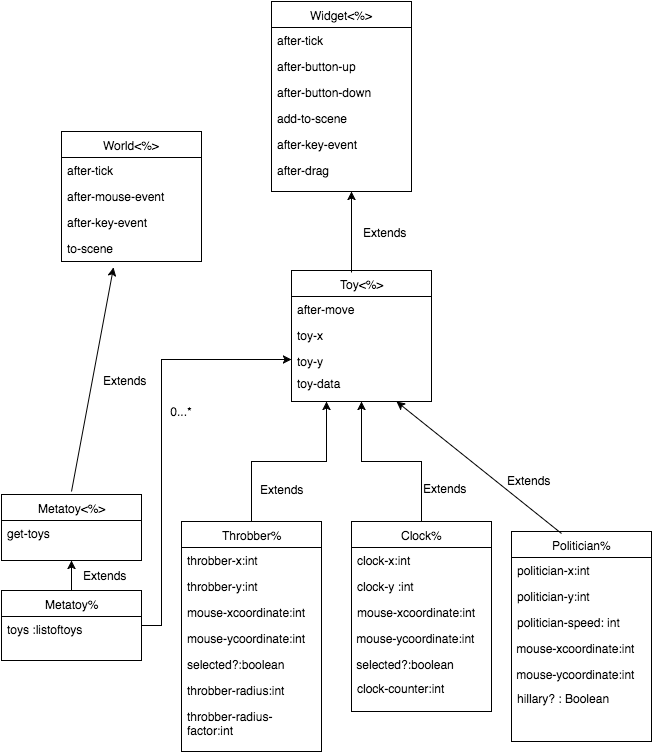

The diagram above was exported from draw.io. Its source (the exported page's mxGraphModel, read from the mxfile embedded in the PNG):
<mxGraphModel dx="951" dy="512" grid="1" gridSize="10" guides="1" tooltips="1" connect="1" arrows="1" fold="1" page="1" pageScale="1" pageWidth="850" pageHeight="1100" background="#ffffff" math="0" shadow="0">
  <root>
    <mxCell id="0" />
    <mxCell id="1" parent="0" />
    <mxCell id="2" value="World&amp;lt;%&amp;gt;" style="swimlane;html=1;fontStyle=0;childLayout=stackLayout;horizontal=1;startSize=26;fillColor=none;horizontalStack=0;resizeParent=1;resizeLast=0;collapsible=1;marginBottom=0;swimlaneFillColor=#ffffff;" parent="1" vertex="1">
      <mxGeometry x="110" y="270" width="140" height="130" as="geometry" />
    </mxCell>
    <mxCell id="3" value="after-tick&lt;div&gt;&lt;br&gt;&lt;/div&gt;" style="text;html=1;strokeColor=none;fillColor=none;align=left;verticalAlign=top;spacingLeft=4;spacingRight=4;whiteSpace=wrap;overflow=hidden;rotatable=0;points=[[0,0.5],[1,0.5]];portConstraint=eastwest;" parent="2" vertex="1">
      <mxGeometry y="26" width="140" height="26" as="geometry" />
    </mxCell>
    <mxCell id="4" value="after-mouse-event" style="text;html=1;strokeColor=none;fillColor=none;align=left;verticalAlign=top;spacingLeft=4;spacingRight=4;whiteSpace=wrap;overflow=hidden;rotatable=0;points=[[0,0.5],[1,0.5]];portConstraint=eastwest;" parent="2" vertex="1">
      <mxGeometry y="52" width="140" height="26" as="geometry" />
    </mxCell>
    <mxCell id="5" value="after-key-event" style="text;html=1;strokeColor=none;fillColor=none;align=left;verticalAlign=top;spacingLeft=4;spacingRight=4;whiteSpace=wrap;overflow=hidden;rotatable=0;points=[[0,0.5],[1,0.5]];portConstraint=eastwest;" parent="2" vertex="1">
      <mxGeometry y="78" width="140" height="26" as="geometry" />
    </mxCell>
    <mxCell id="8" value="to-scene" style="text;html=1;strokeColor=none;fillColor=none;align=left;verticalAlign=top;spacingLeft=4;spacingRight=4;whiteSpace=wrap;overflow=hidden;rotatable=0;points=[[0,0.5],[1,0.5]];portConstraint=eastwest;" parent="2" vertex="1">
      <mxGeometry y="104" width="140" height="26" as="geometry" />
    </mxCell>
    <mxCell id="10" value="Widget&amp;lt;%&amp;gt;" style="swimlane;html=1;fontStyle=0;childLayout=stackLayout;horizontal=1;startSize=26;fillColor=none;horizontalStack=0;resizeParent=1;resizeLast=0;collapsible=1;marginBottom=0;swimlaneFillColor=#ffffff;" parent="1" vertex="1">
      <mxGeometry x="320" y="140" width="140" height="190" as="geometry" />
    </mxCell>
    <mxCell id="11" value="after-tick&lt;br&gt;&lt;div&gt;&lt;br&gt;&lt;/div&gt;" style="text;html=1;strokeColor=none;fillColor=none;align=left;verticalAlign=top;spacingLeft=4;spacingRight=4;whiteSpace=wrap;overflow=hidden;rotatable=0;points=[[0,0.5],[1,0.5]];portConstraint=eastwest;" parent="10" vertex="1">
      <mxGeometry y="26" width="140" height="26" as="geometry" />
    </mxCell>
    <mxCell id="12" value="after-button-up&lt;br&gt;" style="text;html=1;strokeColor=none;fillColor=none;align=left;verticalAlign=top;spacingLeft=4;spacingRight=4;whiteSpace=wrap;overflow=hidden;rotatable=0;points=[[0,0.5],[1,0.5]];portConstraint=eastwest;" parent="10" vertex="1">
      <mxGeometry y="52" width="140" height="26" as="geometry" />
    </mxCell>
    <mxCell id="13" value="after-button-down&lt;br&gt;" style="text;html=1;strokeColor=none;fillColor=none;align=left;verticalAlign=top;spacingLeft=4;spacingRight=4;whiteSpace=wrap;overflow=hidden;rotatable=0;points=[[0,0.5],[1,0.5]];portConstraint=eastwest;" parent="10" vertex="1">
      <mxGeometry y="78" width="140" height="26" as="geometry" />
    </mxCell>
    <mxCell id="14" value="add-to-scene" style="text;html=1;strokeColor=none;fillColor=none;align=left;verticalAlign=top;spacingLeft=4;spacingRight=4;whiteSpace=wrap;overflow=hidden;rotatable=0;points=[[0,0.5],[1,0.5]];portConstraint=eastwest;" parent="10" vertex="1">
      <mxGeometry y="104" width="140" height="26" as="geometry" />
    </mxCell>
    <mxCell id="16" value="after-key-event&lt;br&gt;" style="text;html=1;strokeColor=none;fillColor=none;align=left;verticalAlign=top;spacingLeft=4;spacingRight=4;whiteSpace=wrap;overflow=hidden;rotatable=0;points=[[0,0.5],[1,0.5]];portConstraint=eastwest;" parent="10" vertex="1">
      <mxGeometry y="130" width="140" height="26" as="geometry" />
    </mxCell>
    <mxCell id="17" value="after-drag" style="text;html=1;strokeColor=none;fillColor=none;align=left;verticalAlign=top;spacingLeft=4;spacingRight=4;whiteSpace=wrap;overflow=hidden;rotatable=0;points=[[0,0.5],[1,0.5]];portConstraint=eastwest;" parent="10" vertex="1">
      <mxGeometry y="156" width="140" height="26" as="geometry" />
    </mxCell>
    <mxCell id="19" value="Metatoy&amp;lt;%&amp;gt;" style="swimlane;html=1;fontStyle=0;childLayout=stackLayout;horizontal=1;startSize=26;fillColor=none;horizontalStack=0;resizeParent=1;resizeLast=0;collapsible=1;marginBottom=0;swimlaneFillColor=#ffffff;" parent="1" vertex="1">
      <mxGeometry x="50" y="633" width="140" height="66" as="geometry" />
    </mxCell>
    <mxCell id="20" value="get-toys" style="text;html=1;strokeColor=none;fillColor=none;align=left;verticalAlign=top;spacingLeft=4;spacingRight=4;whiteSpace=wrap;overflow=hidden;rotatable=0;points=[[0,0.5],[1,0.5]];portConstraint=eastwest;" parent="19" vertex="1">
      <mxGeometry y="26" width="140" height="26" as="geometry" />
    </mxCell>
    <mxCell id="93" style="edgeStyle=orthogonalEdgeStyle;rounded=0;html=1;entryX=0;entryY=0.5;jettySize=auto;orthogonalLoop=1;" edge="1" parent="1" source="29" target="36">
      <mxGeometry relative="1" as="geometry">
        <Array as="points">
          <mxPoint x="210" y="764" />
          <mxPoint x="210" y="498" />
        </Array>
      </mxGeometry>
    </mxCell>
    <mxCell id="29" value="Metatoy%" style="swimlane;html=1;fontStyle=0;childLayout=stackLayout;horizontal=1;startSize=26;fillColor=none;horizontalStack=0;resizeParent=1;resizeLast=0;collapsible=1;marginBottom=0;swimlaneFillColor=#ffffff;" parent="1" vertex="1">
      <mxGeometry x="50" y="729" width="140" height="70" as="geometry" />
    </mxCell>
    <mxCell id="30" value="toys :listoftoys" style="text;html=1;strokeColor=none;fillColor=none;align=left;verticalAlign=top;spacingLeft=4;spacingRight=4;whiteSpace=wrap;overflow=hidden;rotatable=0;points=[[0,0.5],[1,0.5]];portConstraint=eastwest;" parent="29" vertex="1">
      <mxGeometry y="26" width="140" height="26" as="geometry" />
    </mxCell>
    <mxCell id="33" value="Toy&amp;lt;%&amp;gt;" style="swimlane;html=1;fontStyle=0;childLayout=stackLayout;horizontal=1;startSize=26;fillColor=none;horizontalStack=0;resizeParent=1;resizeLast=0;collapsible=1;marginBottom=0;swimlaneFillColor=#ffffff;" parent="1" vertex="1">
      <mxGeometry x="340" y="409" width="140" height="131" as="geometry" />
    </mxCell>
    <mxCell id="34" value="after-move" style="text;html=1;strokeColor=none;fillColor=none;align=left;verticalAlign=top;spacingLeft=4;spacingRight=4;whiteSpace=wrap;overflow=hidden;rotatable=0;points=[[0,0.5],[1,0.5]];portConstraint=eastwest;" parent="33" vertex="1">
      <mxGeometry y="26" width="140" height="26" as="geometry" />
    </mxCell>
    <mxCell id="35" value="toy-x" style="text;html=1;strokeColor=none;fillColor=none;align=left;verticalAlign=top;spacingLeft=4;spacingRight=4;whiteSpace=wrap;overflow=hidden;rotatable=0;points=[[0,0.5],[1,0.5]];portConstraint=eastwest;" parent="33" vertex="1">
      <mxGeometry y="52" width="140" height="26" as="geometry" />
    </mxCell>
    <mxCell id="36" value="toy-y" style="text;html=1;strokeColor=none;fillColor=none;align=left;verticalAlign=top;spacingLeft=4;spacingRight=4;whiteSpace=wrap;overflow=hidden;rotatable=0;points=[[0,0.5],[1,0.5]];portConstraint=eastwest;" parent="33" vertex="1">
      <mxGeometry y="78" width="140" height="22" as="geometry" />
    </mxCell>
    <mxCell id="38" value="toy-data" style="text;html=1;strokeColor=none;fillColor=none;align=left;verticalAlign=top;spacingLeft=4;spacingRight=4;whiteSpace=wrap;overflow=hidden;rotatable=0;points=[[0,0.5],[1,0.5]];portConstraint=eastwest;" parent="33" vertex="1">
      <mxGeometry y="100" width="140" height="26" as="geometry" />
    </mxCell>
    <mxCell id="89" style="edgeStyle=orthogonalEdgeStyle;rounded=0;html=1;entryX=0.25;entryY=1;jettySize=auto;orthogonalLoop=1;" edge="1" parent="1" source="40" target="33">
      <mxGeometry relative="1" as="geometry" />
    </mxCell>
    <mxCell id="40" value="Throbber%" style="swimlane;html=1;fontStyle=0;childLayout=stackLayout;horizontal=1;startSize=26;fillColor=none;horizontalStack=0;resizeParent=1;resizeLast=0;collapsible=1;marginBottom=0;swimlaneFillColor=#ffffff;" parent="1" vertex="1">
      <mxGeometry x="230" y="660" width="140" height="230" as="geometry" />
    </mxCell>
    <mxCell id="41" value="throbber-x:int" style="text;html=1;strokeColor=none;fillColor=none;align=left;verticalAlign=top;spacingLeft=4;spacingRight=4;whiteSpace=wrap;overflow=hidden;rotatable=0;points=[[0,0.5],[1,0.5]];portConstraint=eastwest;" parent="40" vertex="1">
      <mxGeometry y="26" width="140" height="26" as="geometry" />
    </mxCell>
    <mxCell id="42" value="throbber-y:int" style="text;html=1;strokeColor=none;fillColor=none;align=left;verticalAlign=top;spacingLeft=4;spacingRight=4;whiteSpace=wrap;overflow=hidden;rotatable=0;points=[[0,0.5],[1,0.5]];portConstraint=eastwest;" parent="40" vertex="1">
      <mxGeometry y="52" width="140" height="26" as="geometry" />
    </mxCell>
    <mxCell id="43" value="mouse-xcoordinate:int" style="text;html=1;strokeColor=none;fillColor=none;align=left;verticalAlign=top;spacingLeft=4;spacingRight=4;whiteSpace=wrap;overflow=hidden;rotatable=0;points=[[0,0.5],[1,0.5]];portConstraint=eastwest;" parent="40" vertex="1">
      <mxGeometry y="78" width="140" height="26" as="geometry" />
    </mxCell>
    <mxCell id="44" value="mouse-ycoordinate:int" style="text;html=1;strokeColor=none;fillColor=none;align=left;verticalAlign=top;spacingLeft=4;spacingRight=4;whiteSpace=wrap;overflow=hidden;rotatable=0;points=[[0,0.5],[1,0.5]];portConstraint=eastwest;" parent="40" vertex="1">
      <mxGeometry y="104" width="140" height="26" as="geometry" />
    </mxCell>
    <mxCell id="45" value="selected?:boolean" style="text;html=1;strokeColor=none;fillColor=none;align=left;verticalAlign=top;spacingLeft=4;spacingRight=4;whiteSpace=wrap;overflow=hidden;rotatable=0;points=[[0,0.5],[1,0.5]];portConstraint=eastwest;" parent="40" vertex="1">
      <mxGeometry y="130" width="140" height="26" as="geometry" />
    </mxCell>
    <mxCell id="46" value="throbber-radius:int" style="text;html=1;strokeColor=none;fillColor=none;align=left;verticalAlign=top;spacingLeft=4;spacingRight=4;whiteSpace=wrap;overflow=hidden;rotatable=0;points=[[0,0.5],[1,0.5]];portConstraint=eastwest;" parent="40" vertex="1">
      <mxGeometry y="156" width="140" height="26" as="geometry" />
    </mxCell>
    <mxCell id="47" value="throbber-radius-factor:int" style="text;html=1;strokeColor=none;fillColor=none;align=left;verticalAlign=top;spacingLeft=4;spacingRight=4;whiteSpace=wrap;overflow=hidden;rotatable=0;points=[[0,0.5],[1,0.5]];portConstraint=eastwest;" parent="40" vertex="1">
      <mxGeometry y="182" width="140" height="38" as="geometry" />
    </mxCell>
    <mxCell id="88" style="edgeStyle=orthogonalEdgeStyle;rounded=0;html=1;entryX=0.5;entryY=1;jettySize=auto;orthogonalLoop=1;" edge="1" parent="1" source="49" target="33">
      <mxGeometry relative="1" as="geometry" />
    </mxCell>
    <mxCell id="49" value="Clock%" style="swimlane;html=1;fontStyle=0;childLayout=stackLayout;horizontal=1;startSize=26;fillColor=none;horizontalStack=0;resizeParent=1;resizeLast=0;collapsible=1;marginBottom=0;swimlaneFillColor=#ffffff;" parent="1" vertex="1">
      <mxGeometry x="400" y="660" width="140" height="190" as="geometry" />
    </mxCell>
    <mxCell id="50" value="clock-x:int&lt;br&gt;" style="text;html=1;strokeColor=none;fillColor=none;align=left;verticalAlign=top;spacingLeft=4;spacingRight=4;whiteSpace=wrap;overflow=hidden;rotatable=0;points=[[0,0.5],[1,0.5]];portConstraint=eastwest;" parent="49" vertex="1">
      <mxGeometry y="26" width="140" height="26" as="geometry" />
    </mxCell>
    <mxCell id="51" value="clock-y :int&lt;br&gt;" style="text;html=1;strokeColor=none;fillColor=none;align=left;verticalAlign=top;spacingLeft=4;spacingRight=4;whiteSpace=wrap;overflow=hidden;rotatable=0;points=[[0,0.5],[1,0.5]];portConstraint=eastwest;" parent="49" vertex="1">
      <mxGeometry y="52" width="140" height="26" as="geometry" />
    </mxCell>
    <mxCell id="52" value="mouse-xcoordinate:int&lt;br&gt;" style="text;html=1;strokeColor=none;fillColor=none;align=left;verticalAlign=top;spacingLeft=4;spacingRight=4;whiteSpace=wrap;overflow=hidden;rotatable=0;points=[[0,0.5],[1,0.5]];portConstraint=eastwest;" parent="49" vertex="1">
      <mxGeometry y="78" width="140" height="26" as="geometry" />
    </mxCell>
    <mxCell id="53" value="&amp;nbsp;mouse-ycoordinate:int" style="text;html=1;" parent="49" vertex="1">
      <mxGeometry y="104" width="140" height="30" as="geometry" />
    </mxCell>
    <mxCell id="54" value="&lt;span&gt;&amp;nbsp;selected?:boolean&lt;/span&gt;&lt;br&gt;" style="text;html=1;resizable=0;points=[];autosize=1;align=left;verticalAlign=top;spacingTop=-4;" parent="49" vertex="1">
      <mxGeometry y="134" width="140" height="20" as="geometry" />
    </mxCell>
    <mxCell id="55" value="clock-counter:int" style="text;html=1;strokeColor=none;fillColor=none;align=left;verticalAlign=top;spacingLeft=4;spacingRight=4;whiteSpace=wrap;overflow=hidden;rotatable=0;points=[[0,0.5],[1,0.5]];portConstraint=eastwest;" parent="49" vertex="1">
      <mxGeometry y="154" width="140" height="26" as="geometry" />
    </mxCell>
    <mxCell id="57" value="Politician%" style="swimlane;html=1;fontStyle=0;childLayout=stackLayout;horizontal=1;startSize=26;fillColor=none;horizontalStack=0;resizeParent=1;resizeLast=0;collapsible=1;marginBottom=0;swimlaneFillColor=#ffffff;" parent="1" vertex="1">
      <mxGeometry x="560" y="670" width="140" height="210" as="geometry" />
    </mxCell>
    <mxCell id="58" value="politician-x:int" style="text;html=1;strokeColor=none;fillColor=none;align=left;verticalAlign=top;spacingLeft=4;spacingRight=4;whiteSpace=wrap;overflow=hidden;rotatable=0;points=[[0,0.5],[1,0.5]];portConstraint=eastwest;" parent="57" vertex="1">
      <mxGeometry y="26" width="140" height="26" as="geometry" />
    </mxCell>
    <mxCell id="59" value="politician-y:int" style="text;html=1;strokeColor=none;fillColor=none;align=left;verticalAlign=top;spacingLeft=4;spacingRight=4;whiteSpace=wrap;overflow=hidden;rotatable=0;points=[[0,0.5],[1,0.5]];portConstraint=eastwest;" parent="57" vertex="1">
      <mxGeometry y="52" width="140" height="26" as="geometry" />
    </mxCell>
    <mxCell id="60" value="politician-speed: int" style="text;html=1;strokeColor=none;fillColor=none;align=left;verticalAlign=top;spacingLeft=4;spacingRight=4;whiteSpace=wrap;overflow=hidden;rotatable=0;points=[[0,0.5],[1,0.5]];portConstraint=eastwest;" parent="57" vertex="1">
      <mxGeometry y="78" width="140" height="26" as="geometry" />
    </mxCell>
    <mxCell id="65" value="&amp;nbsp;mouse-xcoordinate:int" style="text;html=1;" parent="57" vertex="1">
      <mxGeometry y="104" width="140" height="30" as="geometry" />
    </mxCell>
    <mxCell id="67" value="&lt;span&gt;&amp;nbsp;mouse-ycoordinate:int&lt;/span&gt;&lt;br&gt;" style="text;html=1;resizable=0;points=[];autosize=1;align=left;verticalAlign=top;spacingTop=-4;" parent="57" vertex="1">
      <mxGeometry y="134" width="140" height="20" as="geometry" />
    </mxCell>
    <mxCell id="75" value="hillary? : Boolean" style="text;html=1;strokeColor=none;fillColor=none;align=left;verticalAlign=top;spacingLeft=4;spacingRight=4;whiteSpace=wrap;overflow=hidden;rotatable=0;points=[[0,0.5],[1,0.5]];portConstraint=eastwest;" parent="57" vertex="1">
      <mxGeometry y="154" width="140" height="26" as="geometry" />
    </mxCell>
    <mxCell id="64" value="0...*" style="text;html=1;strokeColor=none;fillColor=none;align=center;verticalAlign=middle;whiteSpace=wrap;" parent="1" vertex="1">
      <mxGeometry x="210" y="540" width="40" height="20" as="geometry" />
    </mxCell>
    <mxCell id="79" value="" style="endArrow=classic;html=1;entryX=0.371;entryY=1.231;entryPerimeter=0;" edge="1" parent="1" target="8">
      <mxGeometry width="50" height="50" relative="1" as="geometry">
        <mxPoint x="120" y="630" as="sourcePoint" />
        <mxPoint x="160" y="550" as="targetPoint" />
      </mxGeometry>
    </mxCell>
    <mxCell id="80" value="Extends&lt;div&gt;&lt;br&gt;&lt;/div&gt;" style="text;html=1;resizable=0;points=[];autosize=1;align=left;verticalAlign=top;spacingTop=-4;" vertex="1" parent="1">
      <mxGeometry x="150" y="510" width="60" height="30" as="geometry" />
    </mxCell>
    <mxCell id="81" value="" style="endArrow=classic;html=1;exitX=0.5;exitY=0;entryX=0.5;entryY=1;" edge="1" parent="1" source="29" target="19">
      <mxGeometry width="50" height="50" relative="1" as="geometry">
        <mxPoint x="80" y="746" as="sourcePoint" />
        <mxPoint x="100" y="710" as="targetPoint" />
      </mxGeometry>
    </mxCell>
    <mxCell id="82" value="Extends&lt;div&gt;&lt;br&gt;&lt;/div&gt;" style="text;html=1;resizable=0;points=[];autosize=1;align=left;verticalAlign=top;spacingTop=-4;" vertex="1" parent="1">
      <mxGeometry x="130" y="705" width="60" height="30" as="geometry" />
    </mxCell>
    <mxCell id="83" value="" style="endArrow=classic;html=1;" edge="1" parent="1">
      <mxGeometry width="50" height="50" relative="1" as="geometry">
        <mxPoint x="400" y="411" as="sourcePoint" />
        <mxPoint x="400" y="330" as="targetPoint" />
      </mxGeometry>
    </mxCell>
    <mxCell id="85" value="Extends" style="text;html=1;resizable=0;points=[];autosize=1;align=left;verticalAlign=top;spacingTop=-4;" vertex="1" parent="1">
      <mxGeometry x="410" y="362" width="60" height="20" as="geometry" />
    </mxCell>
    <mxCell id="86" value="" style="endArrow=classic;html=1;entryX=0.75;entryY=1;" edge="1" parent="1" target="33">
      <mxGeometry width="50" height="50" relative="1" as="geometry">
        <mxPoint x="610" y="672" as="sourcePoint" />
        <mxPoint x="660" y="622" as="targetPoint" />
      </mxGeometry>
    </mxCell>
    <mxCell id="90" value="Extends&lt;div&gt;&lt;br&gt;&lt;/div&gt;" style="text;html=1;resizable=0;points=[];autosize=1;align=left;verticalAlign=top;spacingTop=-4;" vertex="1" parent="1">
      <mxGeometry x="554" y="610" width="60" height="30" as="geometry" />
    </mxCell>
    <mxCell id="91" value="Extends&lt;div&gt;&lt;br&gt;&lt;/div&gt;" style="text;html=1;resizable=0;points=[];autosize=1;align=left;verticalAlign=top;spacingTop=-4;" vertex="1" parent="1">
      <mxGeometry x="470" y="618" width="60" height="30" as="geometry" />
    </mxCell>
    <mxCell id="92" value="Extends&lt;div&gt;&lt;br&gt;&lt;/div&gt;" style="text;html=1;resizable=0;points=[];autosize=1;align=left;verticalAlign=top;spacingTop=-4;" vertex="1" parent="1">
      <mxGeometry x="307" y="619" width="60" height="30" as="geometry" />
    </mxCell>
  </root>
</mxGraphModel>